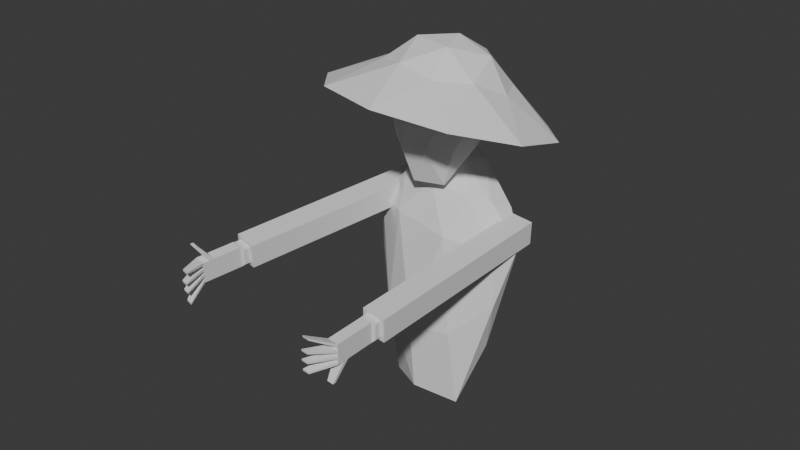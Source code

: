 # Source: Lady.blend  (saved by Blender 4.1.24; exported with 4.5.12 LTS)
import bpy
from mathutils import Matrix  # noqa: F401  (used for matrix-valued properties, if any)

bpy.ops.wm.read_factory_settings(use_empty=True)
scene = bpy.context.scene
scene.name = 'Scene'

# ---- collections
col_collection = bpy.data.collections.new('Collection'); scene.collection.children.link(col_collection)

# ---- materials (node trees are filled in below, after node groups)
mat_material_001 = bpy.data.materials.new('Material.001')
mat_material_001.alpha_threshold = 0.0
mat_material_001.use_transparent_shadow = False
mat_material_001.roughness = 0.5
mat_material_001.line_color = (0.0, 0.0, 0.0, 1.0)

# ---- material node trees
mat_material_001.use_nodes = True; mat_material_001.node_tree.nodes.clear()
_N = mat_material_001.node_tree.nodes; _L = mat_material_001.node_tree.links
n0 = _N.new('ShaderNodeOutputMaterial'); n0.name = 'Material Output'; n0.location = (300, 300)
n1 = _N.new('ShaderNodeBsdfPrincipled'); n1.name = 'Principled BSDF'; n1.location = (10, 300)
n1.inputs[3].default_value = 1.45
_L.new(n1.outputs[0], n0.inputs[0])
n0.is_active_output = True

# ---- world
world_world = bpy.data.worlds.new('World'); scene.world = world_world
world_world.use_nodes = True; world_world.node_tree.nodes.clear()
_N = world_world.node_tree.nodes; _L = world_world.node_tree.links
n0 = _N.new('ShaderNodeOutputWorld'); n0.name = 'World Output'; n0.location = (300, 300)
n1 = _N.new('ShaderNodeBackground'); n1.name = 'Background'; n1.location = (10, 300)
n1.inputs[0].default_value = (0.05088, 0.05088, 0.05088, 1.0)
_L.new(n1.outputs[0], n0.inputs[0])
n0.is_active_output = True
world_world.color = (0.05088, 0.05088, 0.05088)
world_world.use_sun_shadow = False
world_world.sun_shadow_jitter_overblur = 0.0

# ---- meshes
me_icosphere_001 = bpy.data.meshes.new('Icosphere.001')
me_icosphere_001.from_pydata([(0.4054, 0.9589, -4.974), (1.785, -0.125, -2.144), (0.02683, -0.1876, -3.332), (-1.559, 0.5304, -2.027), (-0.2084, 1.031, -1.511), (0.9024, 0.7947, -1.925), (0.7782, -0.7341, -0.02253), (-1.096, -0.3247, -0.02205), (-1.096, 0.7267, -0.02205), (0.2873, 0.8689, 0.3317), (1.396, 0.1165, -0.02254), (0.0002801, 0.0004667, 0.997), (0.2559, 0.467, -4.826), (1.288, 0.693, -4.843), (0.9823, -0.1892, -3.15), (1.586, 0.67, -3.289), (0.7662, 1.021, -3.864), (-0.5371, 1.087, -4.842), (-0.8428, 0.2043, -3.15), (0.1103, 1.22, -3.876), (-0.8296, 1.247, -3.269), (0.3827, 1.018, -1.781), (1.914, -0.1152, -0.7017), (1.409, 0.4883, -0.9184), (0.4652, -0.8086, -0.9955), (1.576, -0.5742, -0.9615), (-1.687, 0.0746, -0.8537), (-0.843, -0.5682, -0.8738), (-0.8425, 1.051, -0.8787), (-1.697, 0.6756, -0.7459), (0.6308, 0.8806, -0.454), (0.04287, 1.071, -0.4529), (1.104, -0.39, 0.04651), (-0.2127, -0.7308, 0.07567), (-1.143, 0.1793, 0.04181), (-0.2724, 0.8359, 0.3971), (0.7323, 0.5359, 0.3122), (0.1947, -0.4838, 0.7617), (0.5557, 0.01232, 0.7866), (-0.4389, -0.2888, 0.7645), (-0.4425, 0.3233, 0.8023), (0.1627, 0.5004, 0.8479), (-0.1524, -0.5971, 0.05966), (0.4564, -1.481, 0.9145), (-0.6678, -1.674, 0.7252), (-1.238, -0.7822, 1.218), (-0.4676, 0.008177, 1.592), (0.5935, -0.4684, 1.537), (-0.1491, -2.163, 1.9), (-1.21, -1.686, 1.954), (-1.097, -0.6003, 2.361), (0.03497, -0.4064, 2.558), (0.6206, -1.372, 2.273), (-0.4241, -1.453, 2.782), (-0.4019, -1.146, 0.009329), (0.2633, -1.032, 0.1251), (-0.06339, -1.695, 0.7485), (0.6639, -0.9426, 1.101), (0.2901, -0.4406, 0.7655), (-0.7734, -0.625, 0.5881), (-1.061, -1.242, 0.8081), (-0.3265, -0.1602, 0.8032), (-0.9482, -0.2656, 1.345), (0.1281, -0.08119, 1.533), (0.7011, -1.531, 1.694), (0.7679, -0.8929, 1.933), (-0.4165, -2.11, 1.359), (0.2487, -1.996, 1.475), (-1.385, -1.262, 1.559), (-1.04, -1.829, 1.391), (-0.8653, -0.1589, 2.017), (-1.318, -0.6237, 1.798), (0.4237, -0.3253, 2.101), (-0.2002, -0.04488, 2.133), (0.3313, -1.889, 2.146), (-0.7449, -2.073, 1.959), (-1.302, -1.155, 2.23), (-0.5699, -0.4025, 2.585), (0.4395, -0.8562, 2.533), (-0.2828, -1.936, 2.445), (0.1697, -1.472, 2.665), (-0.9066, -1.656, 2.477), (-0.8397, -1.018, 2.716), (-0.1746, -0.904, 2.832), (0.03111, -2.318, 2.101), (-1.22, -1.837, 2.138), (-1.148, -0.5014, 2.233), (0.1475, -0.1565, 2.253), (0.8764, -1.279, 2.172), (-0.2606, -1.268, 2.882), (1.667, -1.919, 1.537), (1.735, -0.6449, 1.627), (-0.3754, -3.239, 1.45), (0.8605, -2.91, 1.469), (-2.264, -1.709, 1.563), (-1.569, -2.78, 1.485), (-1.389, 0.5555, 1.721), (-2.196, -0.4352, 1.653), (1.04, 0.4259, 1.705), (-0.1534, 0.8844, 1.741), (0.5798, -1.907, 2.228), (-0.6525, -2.235, 2.209), (-1.346, -1.168, 2.286), (-0.5419, -0.1799, 2.354), (0.6482, -0.6371, 2.318), (-0.08849, -1.901, 2.646), (0.4083, -1.29, 2.688), (-0.824, -1.618, 2.668), (-0.7817, -0.8333, 2.724), (-0.0201, -0.6306, 2.736), (2.222, -0.521, 1.714), (1.154, -1.307, 2.357), (1.135, -3.337, 1.518), (0.1032, -2.599, 2.269), (-1.886, -3.176, 1.538), (-1.453, -2.001, 2.316), (-2.665, -0.2603, 1.747), (-1.363, -0.3401, 2.433), (-0.1262, 1.38, 1.855), (0.2478, 0.08862, 2.459), (0.7854, -2.088, 2.428), (-0.7468, -2.496, 2.403), (-1.609, -1.169, 2.5), (-0.6092, 0.05963, 2.584), (0.8705, -0.5088, 2.539), (-0.04554, -2.08, 2.947), (0.5722, -1.321, 2.999), (-0.2596, -1.294, 3.241), (-0.96, -1.729, 2.975), (-0.9075, -0.7528, 3.044), (0.03949, -0.5008, 3.059), (2.137, -2.105, 1.602), (-0.4022, -3.746, 1.493), (-2.751, -1.844, 1.635), (-1.663, 0.9715, 1.831), (1.358, 0.8103, 1.811)], [], [(0, 13, 12), (1, 13, 15), (0, 12, 17), (0, 17, 19), (0, 19, 16), (1, 15, 22), (2, 14, 24), (3, 18, 26), (4, 20, 28), (5, 21, 30), (1, 22, 25), (2, 24, 27), (3, 26, 29), (4, 28, 31), (5, 30, 23), (6, 32, 37), (7, 33, 39), (8, 34, 40), (9, 35, 41), (10, 36, 38), (38, 41, 11), (38, 36, 41), (36, 9, 41), (41, 40, 11), (41, 35, 40), (35, 8, 40), (40, 39, 11), (40, 34, 39), (34, 7, 39), (39, 37, 11), (39, 33, 37), (33, 6, 37), (37, 38, 11), (37, 32, 38), (32, 10, 38), (23, 36, 10), (23, 30, 36), (30, 9, 36), (31, 35, 9), (31, 28, 35), (28, 8, 35), (29, 34, 8), (29, 26, 34), (26, 7, 34), (27, 33, 7), (27, 24, 33), (24, 6, 33), (25, 32, 6), (25, 22, 32), (22, 10, 32), (30, 31, 9), (30, 21, 31), (21, 4, 31), (28, 29, 8), (28, 20, 29), (20, 3, 29), (26, 27, 7), (26, 18, 27), (18, 2, 27), (24, 25, 6), (24, 14, 25), (14, 1, 25), (22, 23, 10), (22, 15, 23), (15, 5, 23), (16, 21, 5), (16, 19, 21), (19, 4, 21), (19, 20, 4), (19, 17, 20), (17, 3, 20), (17, 18, 3), (17, 12, 18), (12, 2, 18), (15, 16, 5), (15, 13, 16), (13, 0, 16), (12, 14, 2), (12, 13, 14), (13, 1, 14), (42, 55, 54), (43, 55, 57), (42, 54, 59), (42, 59, 61), (42, 61, 58), (43, 57, 64), (44, 56, 66), (45, 60, 68), (46, 62, 70), (47, 63, 72), (43, 64, 67), (44, 66, 69), (45, 68, 71), (46, 70, 73), (47, 72, 65), (48, 74, 79), (49, 75, 81), (50, 76, 82), (51, 77, 83), (52, 78, 80), (80, 83, 53), (80, 78, 83), (78, 51, 83), (83, 82, 53), (83, 77, 82), (77, 50, 82), (82, 81, 53), (82, 76, 81), (76, 49, 81), (81, 79, 53), (81, 75, 79), (75, 48, 79), (79, 80, 53), (79, 74, 80), (74, 52, 80), (65, 78, 52), (65, 72, 78), (72, 51, 78), (73, 77, 51), (73, 70, 77), (70, 50, 77), (71, 76, 50), (71, 68, 76), (68, 49, 76), (69, 75, 49), (69, 66, 75), (66, 48, 75), (67, 74, 48), (67, 64, 74), (64, 52, 74), (72, 73, 51), (72, 63, 73), (63, 46, 73), (70, 71, 50), (70, 62, 71), (62, 45, 71), (68, 69, 49), (68, 60, 69), (60, 44, 69), (66, 67, 48), (66, 56, 67), (56, 43, 67), (64, 65, 52), (64, 57, 65), (57, 47, 65), (58, 63, 47), (58, 61, 63), (61, 46, 63), (61, 62, 46), (61, 59, 62), (59, 45, 62), (59, 60, 45), (59, 54, 60), (54, 44, 60), (57, 58, 47), (57, 55, 58), (55, 42, 58), (54, 56, 44), (54, 55, 56), (55, 43, 56), (84, 105, 100), (85, 107, 101), (86, 108, 102), (87, 109, 103), (88, 106, 104), (106, 89, 109), (106, 109, 104), (104, 109, 87), (109, 89, 108), (109, 108, 103), (103, 108, 86), (108, 89, 107), (108, 107, 102), (102, 107, 85), (107, 89, 105), (107, 105, 101), (101, 105, 84), (105, 89, 106), (105, 106, 100), (100, 106, 88), (91, 88, 104), (91, 104, 98), (98, 104, 87), (99, 87, 103), (99, 103, 96), (96, 103, 86), (97, 86, 102), (97, 102, 94), (94, 102, 85), (95, 85, 101), (95, 101, 92), (92, 101, 84), (93, 84, 100), (93, 100, 90), (90, 100, 88), (98, 87, 99), (96, 86, 97), (94, 85, 95), (92, 84, 93), (90, 88, 91), (113, 120, 125), (115, 121, 128), (117, 122, 129), (119, 123, 130), (111, 124, 126), (126, 130, 127), (126, 124, 130), (124, 119, 130), (130, 129, 127), (130, 123, 129), (123, 117, 129), (129, 128, 127), (129, 122, 128), (122, 115, 128), (128, 125, 127), (128, 121, 125), (121, 113, 125), (125, 126, 127), (125, 120, 126), (120, 111, 126), (110, 124, 111), (110, 135, 124), (135, 119, 124), (118, 123, 119), (118, 134, 123), (134, 117, 123), (116, 122, 117), (116, 133, 122), (133, 115, 122), (114, 121, 115), (114, 132, 121), (132, 113, 121), (112, 120, 113), (112, 131, 120), (131, 111, 120), (135, 118, 119), (134, 116, 117), (133, 114, 115), (132, 112, 113), (131, 110, 111), (95, 92, 132, 114), (94, 95, 114, 133), (97, 94, 133, 116), (99, 96, 134, 118), (91, 98, 135, 110), (92, 93, 112, 132), (98, 99, 118, 135), (90, 91, 110, 131), (96, 97, 116, 134), (93, 90, 131, 112)])
_uv = me_icosphere_001.uv_layers.new(name='UVMap')
_uv.uv.foreach_set('vector', [0.1818, 0.0, 0.2273, 0.07873, 0.1364, 0.07873, 0.2727, 0.1575, 0.3182, 0.07873, 0.3636, 0.1575, 0.9091, 0.0, 0.9545, 0.07873, 0.8636, 0.07873, 0.7273, 0.0, 0.7727, 0.07873, 0.6818, 0.07873, 0.5455, 0.0, 0.5909, 0.07873, 0.5, 0.07873, 0.2727, 0.1575, 0.3636, 0.1575, 0.3182, 0.2362, 0.09091, 0.1575, 0.1818, 0.1575, 0.1364, 0.2362, 0.8182, 0.1575, 0.9091, 0.1575, 0.8636, 0.2362, 0.6364, 0.1575, 0.7273, 0.1575, 0.6818, 0.2362, 0.4545, 0.1575, 0.5455, 0.1575, 0.5, 0.2362, 0.2727, 0.1575, 0.3182, 0.2362, 0.2273, 0.2362, 0.09091, 0.1575, 0.1364, 0.2362, 0.04546, 0.2362, 0.8182, 0.1575, 0.8636, 0.2362, 0.7727, 0.2362, 0.6364, 0.1575, 0.6818, 0.2362, 0.5909, 0.2362, 0.4545, 0.1575, 0.5, 0.2362, 0.4091, 0.2362, 0.1818, 0.3149, 0.2727, 0.3149, 0.2273, 0.3937, 0.0, 0.3149, 0.09091, 0.3149, 0.04546, 0.3937, 0.7273, 0.3149, 0.8182, 0.3149, 0.7727, 0.3937, 0.5455, 0.3149, 0.6364, 0.3149, 0.5909, 0.3937, 0.3636, 0.3149, 0.4545, 0.3149, 0.4091, 0.3937, 0.4091, 0.3937, 0.5, 0.3937, 0.4545, 0.4724, 0.4091, 0.3937, 0.4545, 0.3149, 0.5, 0.3937, 0.4545, 0.3149, 0.5455, 0.3149, 0.5, 0.3937, 0.5909, 0.3937, 0.6818, 0.3937, 0.6364, 0.4724, 0.5909, 0.3937, 0.6364, 0.3149, 0.6818, 0.3937, 0.6364, 0.3149, 0.7273, 0.3149, 0.6818, 0.3937, 0.7727, 0.3937, 0.8636, 0.3937, 0.8182, 0.4724, 0.7727, 0.3937, 0.8182, 0.3149, 0.8636, 0.3937, 0.8182, 0.3149, 0.9091, 0.3149, 0.8636, 0.3937, 0.04546, 0.3937, 0.1364, 0.3937, 0.09091, 0.4724, 0.04546, 0.3937, 0.09091, 0.3149, 0.1364, 0.3937, 0.09091, 0.3149, 0.1818, 0.3149, 0.1364, 0.3937, 0.2273, 0.3937, 0.3182, 0.3937, 0.2727, 0.4724, 0.2273, 0.3937, 0.2727, 0.3149, 0.3182, 0.3937, 0.2727, 0.3149, 0.3636, 0.3149, 0.3182, 0.3937, 0.4091, 0.2362, 0.4545, 0.3149, 0.3636, 0.3149, 0.4091, 0.2362, 0.5, 0.2362, 0.4545, 0.3149, 0.5, 0.2362, 0.5455, 0.3149, 0.4545, 0.3149, 0.5909, 0.2362, 0.6364, 0.3149, 0.5455, 0.3149, 0.5909, 0.2362, 0.6818, 0.2362, 0.6364, 0.3149, 0.6818, 0.2362, 0.7273, 0.3149, 0.6364, 0.3149, 0.7727, 0.2362, 0.8182, 0.3149, 0.7273, 0.3149, 0.7727, 0.2362, 0.8636, 0.2362, 0.8182, 0.3149, 0.8636, 0.2362, 0.9091, 0.3149, 0.8182, 0.3149, 0.04546, 0.2362, 0.09091, 0.3149, 0.0, 0.3149, 0.04546, 0.2362, 0.1364, 0.2362, 0.09091, 0.3149, 0.1364, 0.2362, 0.1818, 0.3149, 0.09091, 0.3149, 0.2273, 0.2362, 0.2727, 0.3149, 0.1818, 0.3149, 0.2273, 0.2362, 0.3182, 0.2362, 0.2727, 0.3149, 0.3182, 0.2362, 0.3636, 0.3149, 0.2727, 0.3149, 0.5, 0.2362, 0.5909, 0.2362, 0.5455, 0.3149, 0.5, 0.2362, 0.5455, 0.1575, 0.5909, 0.2362, 0.5455, 0.1575, 0.6364, 0.1575, 0.5909, 0.2362, 0.6818, 0.2362, 0.7727, 0.2362, 0.7273, 0.3149, 0.6818, 0.2362, 0.7273, 0.1575, 0.7727, 0.2362, 0.7273, 0.1575, 0.8182, 0.1575, 0.7727, 0.2362, 0.8636, 0.2362, 0.9545, 0.2362, 0.9091, 0.3149, 0.8636, 0.2362, 0.9091, 0.1575, 0.9545, 0.2362, 0.9091, 0.1575, 1.0, 0.1575, 0.9545, 0.2362, 0.1364, 0.2362, 0.2273, 0.2362, 0.1818, 0.3149, 0.1364, 0.2362, 0.1818, 0.1575, 0.2273, 0.2362, 0.1818, 0.1575, 0.2727, 0.1575, 0.2273, 0.2362, 0.3182, 0.2362, 0.4091, 0.2362, 0.3636, 0.3149, 0.3182, 0.2362, 0.3636, 0.1575, 0.4091, 0.2362, 0.3636, 0.1575, 0.4545, 0.1575, 0.4091, 0.2362, 0.5, 0.07873, 0.5455, 0.1575, 0.4545, 0.1575, 0.5, 0.07873, 0.5909, 0.07873, 0.5455, 0.1575, 0.5909, 0.07873, 0.6364, 0.1575, 0.5455, 0.1575, 0.6818, 0.07873, 0.7273, 0.1575, 0.6364, 0.1575, 0.6818, 0.07873, 0.7727, 0.07873, 0.7273, 0.1575, 0.7727, 0.07873, 0.8182, 0.1575, 0.7273, 0.1575, 0.8636, 0.07873, 0.9091, 0.1575, 0.8182, 0.1575, 0.8636, 0.07873, 0.9545, 0.07873, 0.9091, 0.1575, 0.9545, 0.07873, 1.0, 0.1575, 0.9091, 0.1575, 0.3636, 0.1575, 0.4091, 0.07873, 0.4545, 0.1575, 0.3636, 0.1575, 0.3182, 0.07873, 0.4091, 0.07873, 0.3182, 0.07873, 0.3636, 0.0, 0.4091, 0.07873, 0.1364, 0.07873, 0.1818, 0.1575, 0.09091, 0.1575, 0.1364, 0.07873, 0.2273, 0.07873, 0.1818, 0.1575, 0.2273, 0.07873, 0.2727, 0.1575, 0.1818, 0.1575, 0.1818, 0.0, 0.2273, 0.07873, 0.1364, 0.07873, 0.2727, 0.1575, 0.3182, 0.07873, 0.3636, 0.1575, 0.9091, 0.0, 0.9545, 0.07873, 0.8636, 0.07873, 0.7273, 0.0, 0.7727, 0.07873, 0.6818, 0.07873, 0.5455, 0.0, 0.5909, 0.07873, 0.5, 0.07873, 0.2727, 0.1575, 0.3636, 0.1575, 0.3182, 0.2362, 0.09091, 0.1575, 0.1818, 0.1575, 0.1364, 0.2362, 0.8182, 0.1575, 0.9091, 0.1575, 0.8636, 0.2362, 0.6364, 0.1575, 0.7273, 0.1575, 0.6818, 0.2362, 0.4545, 0.1575, 0.5455, 0.1575, 0.5, 0.2362, 0.2727, 0.1575, 0.3182, 0.2362, 0.2273, 0.2362, 0.09091, 0.1575, 0.1364, 0.2362, 0.04546, 0.2362, 0.8182, 0.1575, 0.8636, 0.2362, 0.7727, 0.2362, 0.6364, 0.1575, 0.6818, 0.2362, 0.5909, 0.2362, 0.4545, 0.1575, 0.5, 0.2362, 0.4091, 0.2362, 0.1818, 0.3149, 0.2727, 0.3149, 0.2273, 0.3937, 0.0, 0.3149, 0.09091, 0.3149, 0.04546, 0.3937, 0.7273, 0.3149, 0.8182, 0.3149, 0.7727, 0.3937, 0.5455, 0.3149, 0.6364, 0.3149, 0.5909, 0.3937, 0.3636, 0.3149, 0.4545, 0.3149, 0.4091, 0.3937, 0.4091, 0.3937, 0.5, 0.3937, 0.4545, 0.4724, 0.4091, 0.3937, 0.4545, 0.3149, 0.5, 0.3937, 0.4545, 0.3149, 0.5455, 0.3149, 0.5, 0.3937, 0.5909, 0.3937, 0.6818, 0.3937, 0.6364, 0.4724, 0.5909, 0.3937, 0.6364, 0.3149, 0.6818, 0.3937, 0.6364, 0.3149, 0.7273, 0.3149, 0.6818, 0.3937, 0.7727, 0.3937, 0.8636, 0.3937, 0.8182, 0.4724, 0.7727, 0.3937, 0.8182, 0.3149, 0.8636, 0.3937, 0.8182, 0.3149, 0.9091, 0.3149, 0.8636, 0.3937, 0.04546, 0.3937, 0.1364, 0.3937, 0.09091, 0.4724, 0.04546, 0.3937, 0.09091, 0.3149, 0.1364, 0.3937, 0.09091, 0.3149, 0.1818, 0.3149, 0.1364, 0.3937, 0.2273, 0.3937, 0.3182, 0.3937, 0.2727, 0.4724, 0.2273, 0.3937, 0.2727, 0.3149, 0.3182, 0.3937, 0.2727, 0.3149, 0.3636, 0.3149, 0.3182, 0.3937, 0.4091, 0.2362, 0.4545, 0.3149, 0.3636, 0.3149, 0.4091, 0.2362, 0.5, 0.2362, 0.4545, 0.3149, 0.5, 0.2362, 0.5455, 0.3149, 0.4545, 0.3149, 0.5909, 0.2362, 0.6364, 0.3149, 0.5455, 0.3149, 0.5909, 0.2362, 0.6818, 0.2362, 0.6364, 0.3149, 0.6818, 0.2362, 0.7273, 0.3149, 0.6364, 0.3149, 0.7727, 0.2362, 0.8182, 0.3149, 0.7273, 0.3149, 0.7727, 0.2362, 0.8636, 0.2362, 0.8182, 0.3149, 0.8636, 0.2362, 0.9091, 0.3149, 0.8182, 0.3149, 0.04546, 0.2362, 0.09091, 0.3149, 0.0, 0.3149, 0.04546, 0.2362, 0.1364, 0.2362, 0.09091, 0.3149, 0.1364, 0.2362, 0.1818, 0.3149, 0.09091, 0.3149, 0.2273, 0.2362, 0.2727, 0.3149, 0.1818, 0.3149, 0.2273, 0.2362, 0.3182, 0.2362, 0.2727, 0.3149, 0.3182, 0.2362, 0.3636, 0.3149, 0.2727, 0.3149, 0.5, 0.2362, 0.5909, 0.2362, 0.5455, 0.3149, 0.5, 0.2362, 0.5455, 0.1575, 0.5909, 0.2362, 0.5455, 0.1575, 0.6364, 0.1575, 0.5909, 0.2362, 0.6818, 0.2362, 0.7727, 0.2362, 0.7273, 0.3149, 0.6818, 0.2362, 0.7273, 0.1575, 0.7727, 0.2362, 0.7273, 0.1575, 0.8182, 0.1575, 0.7727, 0.2362, 0.8636, 0.2362, 0.9545, 0.2362, 0.9091, 0.3149, 0.8636, 0.2362, 0.9091, 0.1575, 0.9545, 0.2362, 0.9091, 0.1575, 1.0, 0.1575, 0.9545, 0.2362, 0.1364, 0.2362, 0.2273, 0.2362, 0.1818, 0.3149, 0.1364, 0.2362, 0.1818, 0.1575, 0.2273, 0.2362, 0.1818, 0.1575, 0.2727, 0.1575, 0.2273, 0.2362, 0.3182, 0.2362, 0.4091, 0.2362, 0.3636, 0.3149, 0.3182, 0.2362, 0.3636, 0.1575, 0.4091, 0.2362, 0.3636, 0.1575, 0.4545, 0.1575, 0.4091, 0.2362, 0.5, 0.07873, 0.5455, 0.1575, 0.4545, 0.1575, 0.5, 0.07873, 0.5909, 0.07873, 0.5455, 0.1575, 0.5909, 0.07873, 0.6364, 0.1575, 0.5455, 0.1575, 0.6818, 0.07873, 0.7273, 0.1575, 0.6364, 0.1575, 0.6818, 0.07873, 0.7727, 0.07873, 0.7273, 0.1575, 0.7727, 0.07873, 0.8182, 0.1575, 0.7273, 0.1575, 0.8636, 0.07873, 0.9091, 0.1575, 0.8182, 0.1575, 0.8636, 0.07873, 0.9545, 0.07873, 0.9091, 0.1575, 0.9545, 0.07873, 1.0, 0.1575, 0.9091, 0.1575, 0.3636, 0.1575, 0.4091, 0.07873, 0.4545, 0.1575, 0.3636, 0.1575, 0.3182, 0.07873, 0.4091, 0.07873, 0.3182, 0.07873, 0.3636, 0.0, 0.4091, 0.07873, 0.1364, 0.07873, 0.1818, 0.1575, 0.09091, 0.1575, 0.1364, 0.07873, 0.2273, 0.07873, 0.1818, 0.1575, 0.2273, 0.07873, 0.2727, 0.1575, 0.1818, 0.1575, 0.1818, 0.3149, 0.2273, 0.3937, 0.2727, 0.3149, 0.0, 0.3149, 0.04546, 0.3937, 0.09091, 0.3149, 0.7273, 0.3149, 0.7727, 0.3937, 0.8182, 0.3149, 0.5455, 0.3149, 0.5909, 0.3937, 0.6364, 0.3149, 0.3636, 0.3149, 0.4091, 0.3937, 0.4545, 0.3149, 0.4091, 0.3937, 0.4545, 0.4724, 0.5, 0.3937, 0.4091, 0.3937, 0.5, 0.3937, 0.4545, 0.3149, 0.4545, 0.3149, 0.5, 0.3937, 0.5455, 0.3149, 0.5909, 0.3937, 0.6364, 0.4724, 0.6818, 0.3937, 0.5909, 0.3937, 0.6818, 0.3937, 0.6364, 0.3149, 0.6364, 0.3149, 0.6818, 0.3937, 0.7273, 0.3149, 0.7727, 0.3937, 0.8182, 0.4724, 0.8636, 0.3937, 0.7727, 0.3937, 0.8636, 0.3937, 0.8182, 0.3149, 0.8182, 0.3149, 0.8636, 0.3937, 0.9091, 0.3149, 0.04546, 0.3937, 0.09091, 0.4724, 0.1364, 0.3937, 0.04546, 0.3937, 0.1364, 0.3937, 0.09091, 0.3149, 0.09091, 0.3149, 0.1364, 0.3937, 0.1818, 0.3149, 0.2273, 0.3937, 0.2727, 0.4724, 0.3182, 0.3937, 0.2273, 0.3937, 0.3182, 0.3937, 0.2727, 0.3149, 0.2727, 0.3149, 0.3182, 0.3937, 0.3636, 0.3149, 0.4091, 0.2362, 0.3636, 0.3149, 0.4545, 0.3149, 0.4091, 0.2362, 0.4545, 0.3149, 0.5, 0.2362, 0.5, 0.2362, 0.4545, 0.3149, 0.5455, 0.3149, 0.5909, 0.2362, 0.5455, 0.3149, 0.6364, 0.3149, 0.5909, 0.2362, 0.6364, 0.3149, 0.6818, 0.2362, 0.6818, 0.2362, 0.6364, 0.3149, 0.7273, 0.3149, 0.7727, 0.2362, 0.7273, 0.3149, 0.8182, 0.3149, 0.7727, 0.2362, 0.8182, 0.3149, 0.8636, 0.2362, 0.8636, 0.2362, 0.8182, 0.3149, 0.9091, 0.3149, 0.04546, 0.2362, 0.0, 0.3149, 0.09091, 0.3149, 0.04546, 0.2362, 0.09091, 0.3149, 0.1364, 0.2362, 0.1364, 0.2362, 0.09091, 0.3149, 0.1818, 0.3149, 0.2273, 0.2362, 0.1818, 0.3149, 0.2727, 0.3149, 0.2273, 0.2362, 0.2727, 0.3149, 0.3182, 0.2362, 0.3182, 0.2362, 0.2727, 0.3149, 0.3636, 0.3149, 0.5, 0.2362, 0.5455, 0.3149, 0.5909, 0.2362, 0.6818, 0.2362, 0.7273, 0.3149, 0.7727, 0.2362, 0.8636, 0.2362, 0.9091, 0.3149, 0.9545, 0.2362, 0.1364, 0.2362, 0.1818, 0.3149, 0.2273, 0.2362, 0.3182, 0.2362, 0.3636, 0.3149, 0.4091, 0.2362, 0.1818, 0.3149, 0.2727, 0.3149, 0.2273, 0.3937, 0.0, 0.3149, 0.09091, 0.3149, 0.04546, 0.3937, 0.7273, 0.3149, 0.8182, 0.3149, 0.7727, 0.3937, 0.5455, 0.3149, 0.6364, 0.3149, 0.5909, 0.3937, 0.3636, 0.3149, 0.4545, 0.3149, 0.4091, 0.3937, 0.4091, 0.3937, 0.5, 0.3937, 0.4545, 0.4724, 0.4091, 0.3937, 0.4545, 0.3149, 0.5, 0.3937, 0.4545, 0.3149, 0.5455, 0.3149, 0.5, 0.3937, 0.5909, 0.3937, 0.6818, 0.3937, 0.6364, 0.4724, 0.5909, 0.3937, 0.6364, 0.3149, 0.6818, 0.3937, 0.6364, 0.3149, 0.7273, 0.3149, 0.6818, 0.3937, 0.7727, 0.3937, 0.8636, 0.3937, 0.8182, 0.4724, 0.7727, 0.3937, 0.8182, 0.3149, 0.8636, 0.3937, 0.8182, 0.3149, 0.9091, 0.3149, 0.8636, 0.3937, 0.04546, 0.3937, 0.1364, 0.3937, 0.09091, 0.4724, 0.04546, 0.3937, 0.09091, 0.3149, 0.1364, 0.3937, 0.09091, 0.3149, 0.1818, 0.3149, 0.1364, 0.3937, 0.2273, 0.3937, 0.3182, 0.3937, 0.2727, 0.4724, 0.2273, 0.3937, 0.2727, 0.3149, 0.3182, 0.3937, 0.2727, 0.3149, 0.3636, 0.3149, 0.3182, 0.3937, 0.4091, 0.2362, 0.4545, 0.3149, 0.3636, 0.3149, 0.4091, 0.2362, 0.5, 0.2362, 0.4545, 0.3149, 0.5, 0.2362, 0.5455, 0.3149, 0.4545, 0.3149, 0.5909, 0.2362, 0.6364, 0.3149, 0.5455, 0.3149, 0.5909, 0.2362, 0.6818, 0.2362, 0.6364, 0.3149, 0.6818, 0.2362, 0.7273, 0.3149, 0.6364, 0.3149, 0.7727, 0.2362, 0.8182, 0.3149, 0.7273, 0.3149, 0.7727, 0.2362, 0.8636, 0.2362, 0.8182, 0.3149, 0.8636, 0.2362, 0.9091, 0.3149, 0.8182, 0.3149, 0.04546, 0.2362, 0.09091, 0.3149, 0.0, 0.3149, 0.04546, 0.2362, 0.1364, 0.2362, 0.09091, 0.3149, 0.1364, 0.2362, 0.1818, 0.3149, 0.09091, 0.3149, 0.2273, 0.2362, 0.2727, 0.3149, 0.1818, 0.3149, 0.2273, 0.2362, 0.3182, 0.2362, 0.2727, 0.3149, 0.3182, 0.2362, 0.3636, 0.3149, 0.2727, 0.3149, 0.5, 0.2362, 0.5909, 0.2362, 0.5455, 0.3149, 0.6818, 0.2362, 0.7727, 0.2362, 0.7273, 0.3149, 0.8636, 0.2362, 0.9545, 0.2362, 0.9091, 0.3149, 0.1364, 0.2362, 0.2273, 0.2362, 0.1818, 0.3149, 0.3182, 0.2362, 0.4091, 0.2362, 0.3636, 0.3149, 0.04546, 0.2362, 0.1364, 0.2362, 0.1364, 0.2362, 0.04546, 0.2362, 0.8636, 0.2362, 0.9545, 0.2362, 0.9545, 0.2362, 0.8636, 0.2362, 0.7727, 0.2362, 0.8636, 0.2362, 0.8636, 0.2362, 0.7727, 0.2362, 0.5909, 0.2362, 0.6818, 0.2362, 0.6818, 0.2362, 0.5909, 0.2362, 0.4091, 0.2362, 0.5, 0.2362, 0.5, 0.2362, 0.4091, 0.2362, 0.1364, 0.2362, 0.2273, 0.2362, 0.2273, 0.2362, 0.1364, 0.2362, 0.5, 0.2362, 0.5909, 0.2362, 0.5909, 0.2362, 0.5, 0.2362, 0.3182, 0.2362, 0.4091, 0.2362, 0.4091, 0.2362, 0.3182, 0.2362, 0.6818, 0.2362, 0.7727, 0.2362, 0.7727, 0.2362, 0.6818, 0.2362, 0.2273, 0.2362, 0.3182, 0.2362, 0.3182, 0.2362, 0.2273, 0.2362])
me_icosphere_001.update()
me_cube_002 = bpy.data.meshes.new('Cube.002')
me_cube_002.from_pydata([(0.3604, 1.285, -0.5562), (0.6916, 1.616, -17.19), (0.3604, -0.05263, -0.5562), (0.6916, -0.3838, -17.19), (-0.9772, 1.285, -0.5562), (-1.308, 1.616, -17.19), (-0.9772, -0.05263, -0.5562), (-1.308, -0.3838, -17.19), (0.6916, -0.3838, -0.5562), (-1.308, -0.3838, -0.5562), (0.6916, 1.616, -0.5562), (-1.308, 1.616, -0.5562), (-0.9772, 1.285, -0.04927), (0.3604, 1.285, -0.04927), (0.3604, -0.05263, -0.04927), (-0.9772, -0.05263, -0.04927), (0.5873, 0.1568, 0.1458), (-1.204, 0.1568, 0.1458), (0.5873, 1.076, 0.1458), (-1.204, 1.076, 0.1458), (0.5873, 0.1568, 3.347), (-1.204, 0.1568, 3.347), (0.5873, 1.076, 3.347), (-1.204, 1.076, 3.347), (-0.9772, 1.285, -0.04927), (0.3604, 1.285, -0.04927), (0.3604, -0.05263, -0.04927), (-0.9772, -0.05263, -0.04927), (0.3314, 0.1568, 0.1458), (0.07547, 0.1568, 0.1458), (-0.1804, 0.1568, 0.1458), (-0.4363, 0.1568, 0.1458), (-0.6923, 0.1568, 0.1458), (-0.9482, 0.1568, 0.1458), (-0.9482, 1.076, 0.1458), (-0.6923, 1.076, 0.1458), (-0.4363, 1.076, 0.1458), (-0.1804, 1.076, 0.1458), (0.07547, 1.076, 0.1458), (0.3314, 1.076, 0.1458), (0.3314, 0.1568, 3.347), (0.07547, 0.1568, 3.347), (-0.1804, 0.1568, 3.347), (-0.4363, 0.1568, 3.347), (-0.6923, 0.1568, 3.347), (-0.9482, 0.1568, 3.347), (-0.9482, 1.076, 3.347), (-0.6923, 1.076, 3.347), (-0.4363, 1.076, 3.347), (-0.1804, 1.076, 3.347), (0.07547, 1.076, 3.347), (0.3314, 1.076, 3.347), (0.1693, -0.05263, -0.04927), (-0.02176, -0.05263, -0.04927), (-0.2128, -0.05263, -0.04927), (-0.4039, -0.05263, -0.04927), (-0.595, -0.05263, -0.04927), (-0.7861, -0.05263, -0.04927), (-0.7861, 1.285, -0.04927), (-0.595, 1.285, -0.04927), (-0.4039, 1.285, -0.04927), (-0.2128, 1.285, -0.04927), (-0.02176, 1.285, -0.04927), (0.1693, 1.285, -0.04927), (-1.929, -0.5179, 4.998), (-2.083, -0.5179, 4.998), (0.9571, -0.02079, 5.071), (0.9571, -0.5735, 5.071), (-2.083, 0.03477, 4.998), (0.8032, -0.02079, 5.071), (0.8032, -0.5735, 5.071), (-0.01729, -0.5134, 5.182), (-0.1713, -0.5134, 5.182), (-0.8235, -0.5392, 5.146), (-0.9775, -0.5392, 5.146), (-1.929, 0.03477, 4.998), (-0.9775, 0.01357, 5.146), (-0.8235, 0.01357, 5.146), (-0.1713, 0.0393, 5.182), (-0.01729, 0.0393, 5.182), (0.5873, 1.076, 2.834), (0.5873, 0.1568, 2.834), (-1.204, 0.1568, 2.834), (-1.204, 1.076, 2.834), (0.3314, 1.076, 2.834), (0.07547, 1.076, 2.834), (-0.1804, 1.076, 2.834), (-0.4363, 1.076, 2.834), (-0.6923, 1.076, 2.834), (-0.9482, 1.076, 2.834), (-0.9482, 0.1568, 2.834), (-0.6923, 0.1568, 2.834), (-0.4363, 0.1568, 2.834), (-0.1804, 0.1568, 2.834), (0.07547, 0.1568, 2.834), (0.3314, 0.1568, 2.834), (0.5873, 0.1568, 2.416), (-1.204, 1.076, 2.416), (0.5873, 1.076, 2.416), (-1.204, 0.1568, 2.416), (0.3314, 1.076, 2.416), (0.07547, 1.076, 2.416), (-0.1804, 1.076, 2.416), (-0.4363, 1.076, 2.416), (-0.6923, 1.076, 2.416), (-0.9482, 1.076, 2.416), (-0.9482, 0.1568, 2.416), (-0.6923, 0.1568, 2.416), (-0.4363, 0.1568, 2.416), (-0.1804, 0.1568, 2.416), (0.07547, 0.1568, 2.416), (0.3314, 0.1568, 2.416), (2.099, 0.9666, 3.544), (2.099, 0.9666, 3.795), (2.099, 0.4139, 3.795), (2.099, 0.4139, 3.544)], [], [(3, 8, 9, 7), (7, 9, 11, 5), (5, 1, 3, 7), (1, 10, 8, 3), (5, 11, 10, 1), (2, 6, 9, 8), (0, 2, 8, 10), (6, 4, 11, 9), (4, 0, 10, 11), (6, 2, 14, 15), (4, 6, 15, 12), (2, 0, 13, 14), (0, 4, 12, 13), (58, 24, 19, 34), (81, 80, 22, 20), (26, 25, 18, 16), (24, 27, 17, 19), (52, 26, 16, 28), (49, 42, 72, 78), (83, 82, 21, 23), (95, 81, 20, 40), (89, 83, 23, 46), (80, 84, 51, 22), (84, 85, 50, 51), (85, 86, 49, 50), (86, 87, 48, 49), (87, 88, 47, 48), (88, 89, 46, 47), (82, 90, 45, 21), (90, 91, 44, 45), (91, 92, 43, 44), (92, 93, 42, 43), (93, 94, 41, 42), (94, 95, 40, 41), (48, 47, 76, 77), (51, 50, 41, 40), (41, 50, 79, 71), (49, 48, 43, 42), (40, 20, 67, 70), (47, 46, 45, 44), (27, 57, 33, 17), (57, 56, 32, 33), (56, 55, 31, 32), (55, 54, 30, 31), (54, 53, 29, 30), (53, 52, 28, 29), (25, 63, 39, 18), (63, 62, 38, 39), (62, 61, 37, 38), (61, 60, 36, 37), (60, 59, 35, 36), (59, 58, 34, 35), (75, 68, 65, 64), (66, 69, 70, 67), (79, 78, 72, 71), (77, 76, 74, 73), (43, 48, 77, 73), (42, 41, 71, 72), (50, 49, 78, 79), (47, 44, 74, 76), (21, 45, 64, 65), (45, 46, 75, 64), (44, 43, 73, 74), (20, 22, 66, 67), (23, 21, 65, 68), (46, 23, 68, 75), (51, 40, 70, 69), (22, 51, 69, 66), (110, 111, 95, 94), (109, 110, 94, 93), (108, 109, 93, 92), (107, 108, 92, 91), (106, 107, 91, 90), (99, 106, 90, 82), (104, 105, 89, 88), (103, 104, 88, 87), (102, 103, 87, 86), (101, 102, 86, 85), (100, 101, 85, 84), (98, 100, 84, 80), (105, 97, 83, 89), (111, 96, 81, 95), (97, 99, 82, 83), (81, 96, 115, 114), (16, 18, 98, 96), (19, 17, 99, 97), (28, 16, 96, 111), (34, 19, 97, 105), (18, 39, 100, 98), (39, 38, 101, 100), (38, 37, 102, 101), (37, 36, 103, 102), (36, 35, 104, 103), (35, 34, 105, 104), (17, 33, 106, 99), (33, 32, 107, 106), (32, 31, 108, 107), (31, 30, 109, 108), (30, 29, 110, 109), (29, 28, 111, 110), (115, 112, 113, 114), (96, 98, 112, 115), (98, 80, 113, 112), (80, 81, 114, 113)])
_uv = me_cube_002.uv_layers.new(name='UVMap')
_uv.uv.foreach_set('vector', [0.375, 0.75, 0.625, 0.75, 0.625, 1.0, 0.375, 1.0, 0.375, 0.0, 0.625, 0.0, 0.625, 0.25, 0.375, 0.25, 0.125, 0.5, 0.375, 0.5, 0.375, 0.75, 0.125, 0.75, 0.375, 0.5, 0.625, 0.5, 0.625, 0.75, 0.375, 0.75, 0.375, 0.25, 0.625, 0.25, 0.625, 0.5, 0.375, 0.5, 0.6664, 0.7086, 0.8336, 0.7086, 0.875, 0.75, 0.625, 0.75, 0.6664, 0.5414, 0.6664, 0.7086, 0.625, 0.75, 0.625, 0.5, 0.8336, 0.7086, 0.8336, 0.5414, 0.875, 0.5, 0.875, 0.75, 0.8336, 0.5414, 0.6664, 0.5414, 0.625, 0.5, 0.875, 0.5, 0.8336, 0.7086, 0.6664, 0.7086, 0.6664, 0.7086, 0.8336, 0.7086, 0.8336, 0.5414, 0.8336, 0.7086, 0.8336, 0.7086, 0.8336, 0.5414, 0.6664, 0.7086, 0.6664, 0.5414, 0.6664, 0.5414, 0.6664, 0.7086, 0.6664, 0.5414, 0.8336, 0.5414, 0.8336, 0.5414, 0.6664, 0.5414, 0.8097, 0.5414, 0.8336, 0.5414, 0.8336, 0.5414, 0.8097, 0.5414, 0.6664, 0.7086, 0.6664, 0.5414, 0.6664, 0.5414, 0.6664, 0.7086, 0.6664, 0.7086, 0.6664, 0.5414, 0.6664, 0.5414, 0.6664, 0.7086, 0.8336, 0.5414, 0.8336, 0.7086, 0.8336, 0.7086, 0.8336, 0.5414, 0.6903, 0.7086, 0.6664, 0.7086, 0.6664, 0.7086, 0.6903, 0.7086, 0.7381, 0.5414, 0.7381, 0.7086, 0.7381, 0.7086, 0.7381, 0.5414, 0.8336, 0.5414, 0.8336, 0.7086, 0.8336, 0.7086, 0.8336, 0.5414, 0.6903, 0.7086, 0.6664, 0.7086, 0.6664, 0.7086, 0.6903, 0.7086, 0.8097, 0.5414, 0.8336, 0.5414, 0.8336, 0.5414, 0.8097, 0.5414, 0.6664, 0.5414, 0.6903, 0.5414, 0.6903, 0.5414, 0.6664, 0.5414, 0.6903, 0.5414, 0.7142, 0.5414, 0.7142, 0.5414, 0.6903, 0.5414, 0.7142, 0.5414, 0.7381, 0.5414, 0.7381, 0.5414, 0.7142, 0.5414, 0.7381, 0.5414, 0.7619, 0.5414, 0.7619, 0.5414, 0.7381, 0.5414, 0.7619, 0.5414, 0.7858, 0.5414, 0.7858, 0.5414, 0.7619, 0.5414, 0.7858, 0.5414, 0.8097, 0.5414, 0.8097, 0.5414, 0.7858, 0.5414, 0.8336, 0.7086, 0.8097, 0.7086, 0.8097, 0.7086, 0.8336, 0.7086, 0.8097, 0.7086, 0.7858, 0.7086, 0.7858, 0.7086, 0.8097, 0.7086, 0.7858, 0.7086, 0.7619, 0.7086, 0.7619, 0.7086, 0.7858, 0.7086, 0.7619, 0.7086, 0.7381, 0.7086, 0.7381, 0.7086, 0.7619, 0.7086, 0.7381, 0.7086, 0.7142, 0.7086, 0.7142, 0.7086, 0.7381, 0.7086, 0.7142, 0.7086, 0.6903, 0.7086, 0.6903, 0.7086, 0.7142, 0.7086, 0.7619, 0.5414, 0.7858, 0.5414, 0.7858, 0.5414, 0.7619, 0.5414, 0.6903, 0.5414, 0.7142, 0.5414, 0.7142, 0.7086, 0.6903, 0.7086, 0.7142, 0.7086, 0.7142, 0.5414, 0.7142, 0.5414, 0.7142, 0.7086, 0.7381, 0.5414, 0.7619, 0.5414, 0.7619, 0.7086, 0.7381, 0.7086, 0.6903, 0.7086, 0.6664, 0.7086, 0.6664, 0.7086, 0.6903, 0.7086, 0.7858, 0.5414, 0.8097, 0.5414, 0.8097, 0.7086, 0.7858, 0.7086, 0.8336, 0.7086, 0.8097, 0.7086, 0.8097, 0.7086, 0.8336, 0.7086, 0.8097, 0.7086, 0.7858, 0.7086, 0.7858, 0.7086, 0.8097, 0.7086, 0.7858, 0.7086, 0.7619, 0.7086, 0.7619, 0.7086, 0.7858, 0.7086, 0.7619, 0.7086, 0.7381, 0.7086, 0.7381, 0.7086, 0.7619, 0.7086, 0.7381, 0.7086, 0.7142, 0.7086, 0.7142, 0.7086, 0.7381, 0.7086, 0.7142, 0.7086, 0.6903, 0.7086, 0.6903, 0.7086, 0.7142, 0.7086, 0.6664, 0.5414, 0.6903, 0.5414, 0.6903, 0.5414, 0.6664, 0.5414, 0.6903, 0.5414, 0.7142, 0.5414, 0.7142, 0.5414, 0.6903, 0.5414, 0.7142, 0.5414, 0.7381, 0.5414, 0.7381, 0.5414, 0.7142, 0.5414, 0.7381, 0.5414, 0.7619, 0.5414, 0.7619, 0.5414, 0.7381, 0.5414, 0.7619, 0.5414, 0.7858, 0.5414, 0.7858, 0.5414, 0.7619, 0.5414, 0.7858, 0.5414, 0.8097, 0.5414, 0.8097, 0.5414, 0.7858, 0.5414, 0.8097, 0.5414, 0.8336, 0.5414, 0.8336, 0.7086, 0.8097, 0.7086, 0.6664, 0.5414, 0.6903, 0.5414, 0.6903, 0.7086, 0.6664, 0.7086, 0.7142, 0.5414, 0.7381, 0.5414, 0.7381, 0.7086, 0.7142, 0.7086, 0.7619, 0.5414, 0.7858, 0.5414, 0.7858, 0.7086, 0.7619, 0.7086, 0.7619, 0.7086, 0.7619, 0.5414, 0.7619, 0.5414, 0.7619, 0.7086, 0.7381, 0.7086, 0.7142, 0.7086, 0.7142, 0.7086, 0.7381, 0.7086, 0.7142, 0.5414, 0.7381, 0.5414, 0.7381, 0.5414, 0.7142, 0.5414, 0.7858, 0.5414, 0.7858, 0.7086, 0.7858, 0.7086, 0.7858, 0.5414, 0.8336, 0.7086, 0.8097, 0.7086, 0.8097, 0.7086, 0.8336, 0.7086, 0.8097, 0.7086, 0.8097, 0.5414, 0.8097, 0.5414, 0.8097, 0.7086, 0.7858, 0.7086, 0.7619, 0.7086, 0.7619, 0.7086, 0.7858, 0.7086, 0.6664, 0.7086, 0.6664, 0.5414, 0.6664, 0.5414, 0.6664, 0.7086, 0.8336, 0.5414, 0.8336, 0.7086, 0.8336, 0.7086, 0.8336, 0.5414, 0.8097, 0.5414, 0.8336, 0.5414, 0.8336, 0.5414, 0.8097, 0.5414, 0.6903, 0.5414, 0.6903, 0.7086, 0.6903, 0.7086, 0.6903, 0.5414, 0.6664, 0.5414, 0.6903, 0.5414, 0.6903, 0.5414, 0.6664, 0.5414, 0.7142, 0.7086, 0.6903, 0.7086, 0.6903, 0.7086, 0.7142, 0.7086, 0.7381, 0.7086, 0.7142, 0.7086, 0.7142, 0.7086, 0.7381, 0.7086, 0.7619, 0.7086, 0.7381, 0.7086, 0.7381, 0.7086, 0.7619, 0.7086, 0.7858, 0.7086, 0.7619, 0.7086, 0.7619, 0.7086, 0.7858, 0.7086, 0.8097, 0.7086, 0.7858, 0.7086, 0.7858, 0.7086, 0.8097, 0.7086, 0.8336, 0.7086, 0.8097, 0.7086, 0.8097, 0.7086, 0.8336, 0.7086, 0.7858, 0.5414, 0.8097, 0.5414, 0.8097, 0.5414, 0.7858, 0.5414, 0.7619, 0.5414, 0.7858, 0.5414, 0.7858, 0.5414, 0.7619, 0.5414, 0.7381, 0.5414, 0.7619, 0.5414, 0.7619, 0.5414, 0.7381, 0.5414, 0.7142, 0.5414, 0.7381, 0.5414, 0.7381, 0.5414, 0.7142, 0.5414, 0.6903, 0.5414, 0.7142, 0.5414, 0.7142, 0.5414, 0.6903, 0.5414, 0.6664, 0.5414, 0.6903, 0.5414, 0.6903, 0.5414, 0.6664, 0.5414, 0.8097, 0.5414, 0.8336, 0.5414, 0.8336, 0.5414, 0.8097, 0.5414, 0.6903, 0.7086, 0.6664, 0.7086, 0.6664, 0.7086, 0.6903, 0.7086, 0.8336, 0.5414, 0.8336, 0.7086, 0.8336, 0.7086, 0.8336, 0.5414, 0.6664, 0.7086, 0.6664, 0.7086, 0.6664, 0.7086, 0.6664, 0.7086, 0.6664, 0.7086, 0.6664, 0.5414, 0.6664, 0.5414, 0.6664, 0.7086, 0.8336, 0.5414, 0.8336, 0.7086, 0.8336, 0.7086, 0.8336, 0.5414, 0.6903, 0.7086, 0.6664, 0.7086, 0.6664, 0.7086, 0.6903, 0.7086, 0.8097, 0.5414, 0.8336, 0.5414, 0.8336, 0.5414, 0.8097, 0.5414, 0.6664, 0.5414, 0.6903, 0.5414, 0.6903, 0.5414, 0.6664, 0.5414, 0.6903, 0.5414, 0.7142, 0.5414, 0.7142, 0.5414, 0.6903, 0.5414, 0.7142, 0.5414, 0.7381, 0.5414, 0.7381, 0.5414, 0.7142, 0.5414, 0.7381, 0.5414, 0.7619, 0.5414, 0.7619, 0.5414, 0.7381, 0.5414, 0.7619, 0.5414, 0.7858, 0.5414, 0.7858, 0.5414, 0.7619, 0.5414, 0.7858, 0.5414, 0.8097, 0.5414, 0.8097, 0.5414, 0.7858, 0.5414, 0.8336, 0.7086, 0.8097, 0.7086, 0.8097, 0.7086, 0.8336, 0.7086, 0.8097, 0.7086, 0.7858, 0.7086, 0.7858, 0.7086, 0.8097, 0.7086, 0.7858, 0.7086, 0.7619, 0.7086, 0.7619, 0.7086, 0.7858, 0.7086, 0.7619, 0.7086, 0.7381, 0.7086, 0.7381, 0.7086, 0.7619, 0.7086, 0.7381, 0.7086, 0.7142, 0.7086, 0.7142, 0.7086, 0.7381, 0.7086, 0.7142, 0.7086, 0.6903, 0.7086, 0.6903, 0.7086, 0.7142, 0.7086, 0.6664, 0.7086, 0.6664, 0.5414, 0.6664, 0.5414, 0.6664, 0.7086, 0.6664, 0.7086, 0.6664, 0.5414, 0.6664, 0.5414, 0.6664, 0.7086, 0.6664, 0.5414, 0.6664, 0.5414, 0.6664, 0.5414, 0.6664, 0.5414, 0.6664, 0.5414, 0.6664, 0.7086, 0.6664, 0.7086, 0.6664, 0.5414])
me_cube_002.materials.append(mat_material_001)
me_cube_002.use_mirror_vertex_groups = False
me_cube_002.update()
me_cube_001 = bpy.data.meshes.new('Cube.001')
me_cube_001.from_pydata([(0.3604, 1.285, -0.5562), (0.6916, 1.616, -17.19), (0.3604, -0.05263, -0.5562), (0.6916, -0.3838, -17.19), (-0.9772, 1.285, -0.5562), (-1.308, 1.616, -17.19), (-0.9772, -0.05263, -0.5562), (-1.308, -0.3838, -17.19), (0.6916, -0.3838, -0.5562), (-1.308, -0.3838, -0.5562), (0.6916, 1.616, -0.5562), (-1.308, 1.616, -0.5562), (-0.9772, 1.285, -0.04927), (0.3604, 1.285, -0.04927), (0.3604, -0.05263, -0.04927), (-0.9772, -0.05263, -0.04927), (0.5873, 0.1568, 0.1458), (-1.204, 0.1568, 0.1458), (0.5873, 1.076, 0.1458), (-1.204, 1.076, 0.1458), (0.5873, 0.1568, 3.347), (-1.204, 0.1568, 3.347), (0.5873, 1.076, 3.347), (-1.204, 1.076, 3.347), (-0.9772, 1.285, -0.04927), (0.3604, 1.285, -0.04927), (0.3604, -0.05263, -0.04927), (-0.9772, -0.05263, -0.04927), (0.3314, 0.1568, 0.1458), (0.07547, 0.1568, 0.1458), (-0.1804, 0.1568, 0.1458), (-0.4363, 0.1568, 0.1458), (-0.6923, 0.1568, 0.1458), (-0.9482, 0.1568, 0.1458), (-0.9482, 1.076, 0.1458), (-0.6923, 1.076, 0.1458), (-0.4363, 1.076, 0.1458), (-0.1804, 1.076, 0.1458), (0.07547, 1.076, 0.1458), (0.3314, 1.076, 0.1458), (0.3314, 0.1568, 3.347), (0.07547, 0.1568, 3.347), (-0.1804, 0.1568, 3.347), (-0.4363, 0.1568, 3.347), (-0.6923, 0.1568, 3.347), (-0.9482, 0.1568, 3.347), (-0.9482, 1.076, 3.347), (-0.6923, 1.076, 3.347), (-0.4363, 1.076, 3.347), (-0.1804, 1.076, 3.347), (0.07547, 1.076, 3.347), (0.3314, 1.076, 3.347), (0.1693, -0.05263, -0.04927), (-0.02176, -0.05263, -0.04927), (-0.2128, -0.05263, -0.04927), (-0.4039, -0.05263, -0.04927), (-0.595, -0.05263, -0.04927), (-0.7861, -0.05263, -0.04927), (-0.7861, 1.285, -0.04927), (-0.595, 1.285, -0.04927), (-0.4039, 1.285, -0.04927), (-0.2128, 1.285, -0.04927), (-0.02176, 1.285, -0.04927), (0.1693, 1.285, -0.04927), (-1.929, -0.5179, 4.998), (-2.083, -0.5179, 4.998), (0.9571, -0.02079, 5.071), (0.9571, -0.5735, 5.071), (-2.083, 0.03477, 4.998), (0.8032, -0.02079, 5.071), (0.8032, -0.5735, 5.071), (-0.01729, -0.5134, 5.182), (-0.1713, -0.5134, 5.182), (-0.8235, -0.5392, 5.146), (-0.9775, -0.5392, 5.146), (-1.929, 0.03477, 4.998), (-0.9775, 0.01357, 5.146), (-0.8235, 0.01357, 5.146), (-0.1713, 0.0393, 5.182), (-0.01729, 0.0393, 5.182), (0.5873, 1.076, 2.834), (0.5873, 0.1568, 2.834), (-1.204, 0.1568, 2.834), (-1.204, 1.076, 2.834), (0.3314, 1.076, 2.834), (0.07547, 1.076, 2.834), (-0.1804, 1.076, 2.834), (-0.4363, 1.076, 2.834), (-0.6923, 1.076, 2.834), (-0.9482, 1.076, 2.834), (-0.9482, 0.1568, 2.834), (-0.6923, 0.1568, 2.834), (-0.4363, 0.1568, 2.834), (-0.1804, 0.1568, 2.834), (0.07547, 0.1568, 2.834), (0.3314, 0.1568, 2.834), (0.5873, 0.1568, 2.416), (-1.204, 1.076, 2.416), (0.5873, 1.076, 2.416), (-1.204, 0.1568, 2.416), (0.3314, 1.076, 2.416), (0.07547, 1.076, 2.416), (-0.1804, 1.076, 2.416), (-0.4363, 1.076, 2.416), (-0.6923, 1.076, 2.416), (-0.9482, 1.076, 2.416), (-0.9482, 0.1568, 2.416), (-0.6923, 0.1568, 2.416), (-0.4363, 0.1568, 2.416), (-0.1804, 0.1568, 2.416), (0.07547, 0.1568, 2.416), (0.3314, 0.1568, 2.416), (2.099, 0.9666, 3.544), (2.099, 0.9666, 3.795), (2.099, 0.4139, 3.795), (2.099, 0.4139, 3.544)], [], [(3, 8, 9, 7), (7, 9, 11, 5), (5, 1, 3, 7), (1, 10, 8, 3), (5, 11, 10, 1), (2, 6, 9, 8), (0, 2, 8, 10), (6, 4, 11, 9), (4, 0, 10, 11), (6, 2, 14, 15), (4, 6, 15, 12), (2, 0, 13, 14), (0, 4, 12, 13), (58, 24, 19, 34), (81, 80, 22, 20), (26, 25, 18, 16), (24, 27, 17, 19), (52, 26, 16, 28), (49, 42, 72, 78), (83, 82, 21, 23), (95, 81, 20, 40), (89, 83, 23, 46), (80, 84, 51, 22), (84, 85, 50, 51), (85, 86, 49, 50), (86, 87, 48, 49), (87, 88, 47, 48), (88, 89, 46, 47), (82, 90, 45, 21), (90, 91, 44, 45), (91, 92, 43, 44), (92, 93, 42, 43), (93, 94, 41, 42), (94, 95, 40, 41), (48, 47, 76, 77), (51, 50, 41, 40), (41, 50, 79, 71), (49, 48, 43, 42), (40, 20, 67, 70), (47, 46, 45, 44), (27, 57, 33, 17), (57, 56, 32, 33), (56, 55, 31, 32), (55, 54, 30, 31), (54, 53, 29, 30), (53, 52, 28, 29), (25, 63, 39, 18), (63, 62, 38, 39), (62, 61, 37, 38), (61, 60, 36, 37), (60, 59, 35, 36), (59, 58, 34, 35), (75, 68, 65, 64), (66, 69, 70, 67), (79, 78, 72, 71), (77, 76, 74, 73), (43, 48, 77, 73), (42, 41, 71, 72), (50, 49, 78, 79), (47, 44, 74, 76), (21, 45, 64, 65), (45, 46, 75, 64), (44, 43, 73, 74), (20, 22, 66, 67), (23, 21, 65, 68), (46, 23, 68, 75), (51, 40, 70, 69), (22, 51, 69, 66), (110, 111, 95, 94), (109, 110, 94, 93), (108, 109, 93, 92), (107, 108, 92, 91), (106, 107, 91, 90), (99, 106, 90, 82), (104, 105, 89, 88), (103, 104, 88, 87), (102, 103, 87, 86), (101, 102, 86, 85), (100, 101, 85, 84), (98, 100, 84, 80), (105, 97, 83, 89), (111, 96, 81, 95), (97, 99, 82, 83), (81, 96, 115, 114), (16, 18, 98, 96), (19, 17, 99, 97), (28, 16, 96, 111), (34, 19, 97, 105), (18, 39, 100, 98), (39, 38, 101, 100), (38, 37, 102, 101), (37, 36, 103, 102), (36, 35, 104, 103), (35, 34, 105, 104), (17, 33, 106, 99), (33, 32, 107, 106), (32, 31, 108, 107), (31, 30, 109, 108), (30, 29, 110, 109), (29, 28, 111, 110), (115, 112, 113, 114), (96, 98, 112, 115), (98, 80, 113, 112), (80, 81, 114, 113)])
_uv = me_cube_001.uv_layers.new(name='UVMap')
_uv.uv.foreach_set('vector', [0.375, 0.75, 0.625, 0.75, 0.625, 1.0, 0.375, 1.0, 0.375, 0.0, 0.625, 0.0, 0.625, 0.25, 0.375, 0.25, 0.125, 0.5, 0.375, 0.5, 0.375, 0.75, 0.125, 0.75, 0.375, 0.5, 0.625, 0.5, 0.625, 0.75, 0.375, 0.75, 0.375, 0.25, 0.625, 0.25, 0.625, 0.5, 0.375, 0.5, 0.6664, 0.7086, 0.8336, 0.7086, 0.875, 0.75, 0.625, 0.75, 0.6664, 0.5414, 0.6664, 0.7086, 0.625, 0.75, 0.625, 0.5, 0.8336, 0.7086, 0.8336, 0.5414, 0.875, 0.5, 0.875, 0.75, 0.8336, 0.5414, 0.6664, 0.5414, 0.625, 0.5, 0.875, 0.5, 0.8336, 0.7086, 0.6664, 0.7086, 0.6664, 0.7086, 0.8336, 0.7086, 0.8336, 0.5414, 0.8336, 0.7086, 0.8336, 0.7086, 0.8336, 0.5414, 0.6664, 0.7086, 0.6664, 0.5414, 0.6664, 0.5414, 0.6664, 0.7086, 0.6664, 0.5414, 0.8336, 0.5414, 0.8336, 0.5414, 0.6664, 0.5414, 0.8097, 0.5414, 0.8336, 0.5414, 0.8336, 0.5414, 0.8097, 0.5414, 0.6664, 0.7086, 0.6664, 0.5414, 0.6664, 0.5414, 0.6664, 0.7086, 0.6664, 0.7086, 0.6664, 0.5414, 0.6664, 0.5414, 0.6664, 0.7086, 0.8336, 0.5414, 0.8336, 0.7086, 0.8336, 0.7086, 0.8336, 0.5414, 0.6903, 0.7086, 0.6664, 0.7086, 0.6664, 0.7086, 0.6903, 0.7086, 0.7381, 0.5414, 0.7381, 0.7086, 0.7381, 0.7086, 0.7381, 0.5414, 0.8336, 0.5414, 0.8336, 0.7086, 0.8336, 0.7086, 0.8336, 0.5414, 0.6903, 0.7086, 0.6664, 0.7086, 0.6664, 0.7086, 0.6903, 0.7086, 0.8097, 0.5414, 0.8336, 0.5414, 0.8336, 0.5414, 0.8097, 0.5414, 0.6664, 0.5414, 0.6903, 0.5414, 0.6903, 0.5414, 0.6664, 0.5414, 0.6903, 0.5414, 0.7142, 0.5414, 0.7142, 0.5414, 0.6903, 0.5414, 0.7142, 0.5414, 0.7381, 0.5414, 0.7381, 0.5414, 0.7142, 0.5414, 0.7381, 0.5414, 0.7619, 0.5414, 0.7619, 0.5414, 0.7381, 0.5414, 0.7619, 0.5414, 0.7858, 0.5414, 0.7858, 0.5414, 0.7619, 0.5414, 0.7858, 0.5414, 0.8097, 0.5414, 0.8097, 0.5414, 0.7858, 0.5414, 0.8336, 0.7086, 0.8097, 0.7086, 0.8097, 0.7086, 0.8336, 0.7086, 0.8097, 0.7086, 0.7858, 0.7086, 0.7858, 0.7086, 0.8097, 0.7086, 0.7858, 0.7086, 0.7619, 0.7086, 0.7619, 0.7086, 0.7858, 0.7086, 0.7619, 0.7086, 0.7381, 0.7086, 0.7381, 0.7086, 0.7619, 0.7086, 0.7381, 0.7086, 0.7142, 0.7086, 0.7142, 0.7086, 0.7381, 0.7086, 0.7142, 0.7086, 0.6903, 0.7086, 0.6903, 0.7086, 0.7142, 0.7086, 0.7619, 0.5414, 0.7858, 0.5414, 0.7858, 0.5414, 0.7619, 0.5414, 0.6903, 0.5414, 0.7142, 0.5414, 0.7142, 0.7086, 0.6903, 0.7086, 0.7142, 0.7086, 0.7142, 0.5414, 0.7142, 0.5414, 0.7142, 0.7086, 0.7381, 0.5414, 0.7619, 0.5414, 0.7619, 0.7086, 0.7381, 0.7086, 0.6903, 0.7086, 0.6664, 0.7086, 0.6664, 0.7086, 0.6903, 0.7086, 0.7858, 0.5414, 0.8097, 0.5414, 0.8097, 0.7086, 0.7858, 0.7086, 0.8336, 0.7086, 0.8097, 0.7086, 0.8097, 0.7086, 0.8336, 0.7086, 0.8097, 0.7086, 0.7858, 0.7086, 0.7858, 0.7086, 0.8097, 0.7086, 0.7858, 0.7086, 0.7619, 0.7086, 0.7619, 0.7086, 0.7858, 0.7086, 0.7619, 0.7086, 0.7381, 0.7086, 0.7381, 0.7086, 0.7619, 0.7086, 0.7381, 0.7086, 0.7142, 0.7086, 0.7142, 0.7086, 0.7381, 0.7086, 0.7142, 0.7086, 0.6903, 0.7086, 0.6903, 0.7086, 0.7142, 0.7086, 0.6664, 0.5414, 0.6903, 0.5414, 0.6903, 0.5414, 0.6664, 0.5414, 0.6903, 0.5414, 0.7142, 0.5414, 0.7142, 0.5414, 0.6903, 0.5414, 0.7142, 0.5414, 0.7381, 0.5414, 0.7381, 0.5414, 0.7142, 0.5414, 0.7381, 0.5414, 0.7619, 0.5414, 0.7619, 0.5414, 0.7381, 0.5414, 0.7619, 0.5414, 0.7858, 0.5414, 0.7858, 0.5414, 0.7619, 0.5414, 0.7858, 0.5414, 0.8097, 0.5414, 0.8097, 0.5414, 0.7858, 0.5414, 0.8097, 0.5414, 0.8336, 0.5414, 0.8336, 0.7086, 0.8097, 0.7086, 0.6664, 0.5414, 0.6903, 0.5414, 0.6903, 0.7086, 0.6664, 0.7086, 0.7142, 0.5414, 0.7381, 0.5414, 0.7381, 0.7086, 0.7142, 0.7086, 0.7619, 0.5414, 0.7858, 0.5414, 0.7858, 0.7086, 0.7619, 0.7086, 0.7619, 0.7086, 0.7619, 0.5414, 0.7619, 0.5414, 0.7619, 0.7086, 0.7381, 0.7086, 0.7142, 0.7086, 0.7142, 0.7086, 0.7381, 0.7086, 0.7142, 0.5414, 0.7381, 0.5414, 0.7381, 0.5414, 0.7142, 0.5414, 0.7858, 0.5414, 0.7858, 0.7086, 0.7858, 0.7086, 0.7858, 0.5414, 0.8336, 0.7086, 0.8097, 0.7086, 0.8097, 0.7086, 0.8336, 0.7086, 0.8097, 0.7086, 0.8097, 0.5414, 0.8097, 0.5414, 0.8097, 0.7086, 0.7858, 0.7086, 0.7619, 0.7086, 0.7619, 0.7086, 0.7858, 0.7086, 0.6664, 0.7086, 0.6664, 0.5414, 0.6664, 0.5414, 0.6664, 0.7086, 0.8336, 0.5414, 0.8336, 0.7086, 0.8336, 0.7086, 0.8336, 0.5414, 0.8097, 0.5414, 0.8336, 0.5414, 0.8336, 0.5414, 0.8097, 0.5414, 0.6903, 0.5414, 0.6903, 0.7086, 0.6903, 0.7086, 0.6903, 0.5414, 0.6664, 0.5414, 0.6903, 0.5414, 0.6903, 0.5414, 0.6664, 0.5414, 0.7142, 0.7086, 0.6903, 0.7086, 0.6903, 0.7086, 0.7142, 0.7086, 0.7381, 0.7086, 0.7142, 0.7086, 0.7142, 0.7086, 0.7381, 0.7086, 0.7619, 0.7086, 0.7381, 0.7086, 0.7381, 0.7086, 0.7619, 0.7086, 0.7858, 0.7086, 0.7619, 0.7086, 0.7619, 0.7086, 0.7858, 0.7086, 0.8097, 0.7086, 0.7858, 0.7086, 0.7858, 0.7086, 0.8097, 0.7086, 0.8336, 0.7086, 0.8097, 0.7086, 0.8097, 0.7086, 0.8336, 0.7086, 0.7858, 0.5414, 0.8097, 0.5414, 0.8097, 0.5414, 0.7858, 0.5414, 0.7619, 0.5414, 0.7858, 0.5414, 0.7858, 0.5414, 0.7619, 0.5414, 0.7381, 0.5414, 0.7619, 0.5414, 0.7619, 0.5414, 0.7381, 0.5414, 0.7142, 0.5414, 0.7381, 0.5414, 0.7381, 0.5414, 0.7142, 0.5414, 0.6903, 0.5414, 0.7142, 0.5414, 0.7142, 0.5414, 0.6903, 0.5414, 0.6664, 0.5414, 0.6903, 0.5414, 0.6903, 0.5414, 0.6664, 0.5414, 0.8097, 0.5414, 0.8336, 0.5414, 0.8336, 0.5414, 0.8097, 0.5414, 0.6903, 0.7086, 0.6664, 0.7086, 0.6664, 0.7086, 0.6903, 0.7086, 0.8336, 0.5414, 0.8336, 0.7086, 0.8336, 0.7086, 0.8336, 0.5414, 0.6664, 0.7086, 0.6664, 0.7086, 0.6664, 0.7086, 0.6664, 0.7086, 0.6664, 0.7086, 0.6664, 0.5414, 0.6664, 0.5414, 0.6664, 0.7086, 0.8336, 0.5414, 0.8336, 0.7086, 0.8336, 0.7086, 0.8336, 0.5414, 0.6903, 0.7086, 0.6664, 0.7086, 0.6664, 0.7086, 0.6903, 0.7086, 0.8097, 0.5414, 0.8336, 0.5414, 0.8336, 0.5414, 0.8097, 0.5414, 0.6664, 0.5414, 0.6903, 0.5414, 0.6903, 0.5414, 0.6664, 0.5414, 0.6903, 0.5414, 0.7142, 0.5414, 0.7142, 0.5414, 0.6903, 0.5414, 0.7142, 0.5414, 0.7381, 0.5414, 0.7381, 0.5414, 0.7142, 0.5414, 0.7381, 0.5414, 0.7619, 0.5414, 0.7619, 0.5414, 0.7381, 0.5414, 0.7619, 0.5414, 0.7858, 0.5414, 0.7858, 0.5414, 0.7619, 0.5414, 0.7858, 0.5414, 0.8097, 0.5414, 0.8097, 0.5414, 0.7858, 0.5414, 0.8336, 0.7086, 0.8097, 0.7086, 0.8097, 0.7086, 0.8336, 0.7086, 0.8097, 0.7086, 0.7858, 0.7086, 0.7858, 0.7086, 0.8097, 0.7086, 0.7858, 0.7086, 0.7619, 0.7086, 0.7619, 0.7086, 0.7858, 0.7086, 0.7619, 0.7086, 0.7381, 0.7086, 0.7381, 0.7086, 0.7619, 0.7086, 0.7381, 0.7086, 0.7142, 0.7086, 0.7142, 0.7086, 0.7381, 0.7086, 0.7142, 0.7086, 0.6903, 0.7086, 0.6903, 0.7086, 0.7142, 0.7086, 0.6664, 0.7086, 0.6664, 0.5414, 0.6664, 0.5414, 0.6664, 0.7086, 0.6664, 0.7086, 0.6664, 0.5414, 0.6664, 0.5414, 0.6664, 0.7086, 0.6664, 0.5414, 0.6664, 0.5414, 0.6664, 0.5414, 0.6664, 0.5414, 0.6664, 0.5414, 0.6664, 0.7086, 0.6664, 0.7086, 0.6664, 0.5414])
me_cube_001.materials.append(mat_material_001)
me_cube_001.use_mirror_vertex_groups = False
me_cube_001.update()

# ---- objects
ob_icosphere_001 = bpy.data.objects.new('Icosphere.001', me_icosphere_001)
ob_cube_002 = bpy.data.objects.new('Cube.002', me_cube_002)
ob_cube_001 = bpy.data.objects.new('Cube.001', me_cube_001)

# ---- transforms, parenting, visibility, modifiers, constraints
ob_icosphere_001.location = (0.04997, 0.3831, 0.08461)
ob_icosphere_001.rotation_euler = (-0.3482, 0.1047, 0.09833)
ob_icosphere_001.scale = (0.1394, 0.1394, 0.1394)
ob_cube_002.location = (-0.243, -0.2283, -0.001917)
ob_cube_002.rotation_euler = (-4.11, -1.425, 5.477)
ob_cube_002.scale = (0.03815, 0.03815, 0.03815)
ob_cube_001.location = (0.2232, -0.244, -0.05668)
ob_cube_001.rotation_euler = (-2.323, 1.457, 2.338)
ob_cube_001.scale = (0.03815, 0.03815, 0.03815)

# ---- collection membership
col_collection.objects.link(ob_icosphere_001)
col_collection.objects.link(ob_cube_002)
col_collection.objects.link(ob_cube_001)

# ---- scene / render settings (as saved in the file)
scene.frame_start = 1; scene.frame_end = 250; scene.frame_set(1)
scene.render.engine = 'BLENDER_EEVEE_NEXT'
scene.cycles.sampling_pattern = 'TABULATED_SOBOL'
scene.eevee.ray_tracing_options.trace_max_roughness = 0.0
bpy.context.view_layer.update()

# ---- added for rendering (the .blend has no active camera and no usable light): camera, sun
cam_auto = bpy.data.cameras.new('AutoCamera')
cam_auto.lens = 50.0
cam_auto.sensor_width = 36.0
cam_auto.clip_end = 1000.0
ob_auto_camera = bpy.data.objects.new('AutoCamera', cam_auto)
scene.collection.objects.link(ob_auto_camera)
ob_auto_camera.location = (1.89702, -2.09412, 1.52765)
ob_auto_camera.rotation_euler = (1.09748, -7.21219e-08, 0.694738)
scene.camera = ob_auto_camera
light_auto_sun = bpy.data.lights.new('AutoSun', 'SUN')
light_auto_sun.energy = 3.0
light_auto_sun.angle = 0.0523599
ob_auto_sun = bpy.data.objects.new('AutoSun', light_auto_sun)
scene.collection.objects.link(ob_auto_sun)
ob_auto_sun.rotation_euler = (0.872665, 0.174533, 0.523599)
bpy.context.view_layer.update()
